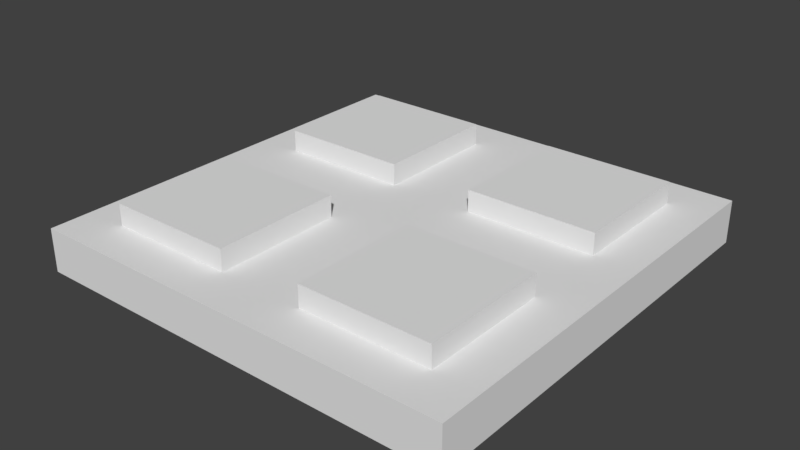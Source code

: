 # Source: Church_Floor_2x2x0.2.blend  (saved by Blender 2.79.0; exported with 4.5.12 LTS)
import bpy
from mathutils import Matrix  # noqa: F401  (used for matrix-valued properties, if any)

bpy.ops.wm.read_factory_settings(use_empty=True)
scene = bpy.context.scene
scene.name = 'Scene'

# ---- collections
col_collection_1 = bpy.data.collections.new('Collection 1'); scene.collection.children.link(col_collection_1)

# ---- world
world_world = bpy.data.worlds.new('World'); scene.world = world_world
world_world.color = (0.05088, 0.05088, 0.05088)
world_world.use_sun_shadow = False
world_world.sun_shadow_jitter_overblur = 0.0
world_world.cycles.sampling_method = 'MANUAL'

# ---- meshes
me_church_floor_2x2x0_2 = bpy.data.meshes.new('Church Floor 2x2x0.2')
me_church_floor_2x2x0_2.from_pydata([(0.2, -0.2, 0.0), (0.2, -1.8, 0.0), (0.0, 0.0, -0.2), (2.0, 0.0, -0.2), (0.0, -2.0, -0.2), (1.8, -1.8, 0.0), (2.0, -2.0, -0.2), (1.8, -0.2, 0.0), (0.2, -0.8, 0.0), (1.8, -0.8, 0.0), (1.2, -0.2, 0.0), (1.2, -1.8, 0.0), (1.2, -0.8, 0.0), (0.8, -0.2, 0.0), (2.0, 0.0, 0.0), (1.8, -1.2, 0.0), (1.2, -1.2, 0.0), (2.0, -1.0, 0.0), (2.0, -2.0, 0.0), (0.8, -1.8, 0.0), (0.8, -0.8, 0.0), (0.2, -1.2, 0.0), (0.0, 0.0, 0.0), (1.0, 0.0, 0.0), (0.8, -1.2, 0.0), (1.0, -2.0, 0.0), (0.0, -2.0, 0.0), (0.0, -1.0, 0.0), (1.0, -1.0, 0.0), (0.2, -0.8, 0.1), (0.2, -0.2, 0.1), (0.8, -0.2, 0.1), (0.8, -0.8, 0.1), (0.8, -1.8, 0.1), (0.2, -1.8, 0.1), (0.2, -1.2, 0.1), (0.8, -1.2, 0.1), (1.8, -1.2, 0.1), (1.8, -1.8, 0.1), (1.2, -1.8, 0.1), (1.2, -1.2, 0.1), (1.2, -0.2, 0.1), (1.8, -0.2, 0.1), (1.8, -0.8, 0.1), (1.2, -0.8, 0.1)], [], [(26, 27, 22, 2, 4), (22, 23, 14, 3, 2), (26, 4, 6, 18, 25), (18, 6, 3, 14, 17), (15, 16, 40, 37), (3, 6, 4, 2), (9, 7, 42, 43), (20, 13, 31, 32), (24, 21, 35, 36), (10, 7, 14, 23), (7, 9, 17, 14), (9, 12, 28, 17), (12, 10, 23, 28), (15, 5, 18, 17), (5, 11, 25, 18), (16, 15, 17, 28), (11, 16, 28, 25), (8, 0, 22, 27), (0, 13, 23, 22), (20, 8, 27, 28), (13, 20, 28, 23), (19, 1, 26, 25), (1, 21, 27, 26), (21, 24, 28, 27), (24, 19, 25, 28), (30, 29, 32, 31), (13, 0, 30, 31), (8, 20, 32, 29), (0, 8, 29, 30), (35, 34, 33, 36), (1, 19, 33, 34), (19, 24, 36, 33), (21, 1, 34, 35), (40, 39, 38, 37), (5, 15, 37, 38), (16, 11, 39, 40), (11, 5, 38, 39), (41, 44, 43, 42), (12, 9, 43, 44), (7, 10, 41, 42), (10, 12, 44, 41)])
me_church_floor_2x2x0_2.use_remesh_preserve_volume = False
me_church_floor_2x2x0_2.use_remesh_preserve_attributes = False
me_church_floor_2x2x0_2.use_mirror_vertex_groups = False
me_church_floor_2x2x0_2.update()

# ---- objects
ob_church_floor_2x2x0_2 = bpy.data.objects.new('Church Floor 2x2x0.2', me_church_floor_2x2x0_2)

# ---- transforms, parenting, visibility, modifiers, constraints
ob_church_floor_2x2x0_2.location = (0.0, 0.0, 0.0)
ob_church_floor_2x2x0_2.lineart.crease_threshold = 0.0

# ---- collection membership
col_collection_1.objects.link(ob_church_floor_2x2x0_2)

# ---- scene / render settings (as saved in the file)
scene.frame_start = 1; scene.frame_end = 250; scene.frame_set(1)
scene.render.engine = 'BLENDER_EEVEE_NEXT'
scene.render.resolution_percentage = 50
scene.render.dither_intensity = 0.0
scene.cycles.use_denoising = False
scene.cycles.samples = 128
scene.cycles.sampling_pattern = 'TABULATED_SOBOL'
scene.cycles.use_adaptive_sampling = False
scene.cycles.use_light_tree = False
scene.cycles.blur_glossy = 0.0
scene.cycles.sample_clamp_indirect = 0.0
scene.view_settings.view_transform = 'Standard'
bpy.context.view_layer.update()

# ---- added for rendering (the .blend has no active camera and no usable light): camera, sun
cam_auto = bpy.data.cameras.new('AutoCamera')
cam_auto.lens = 50.0
cam_auto.sensor_width = 36.0
cam_auto.clip_end = 1000.0
ob_auto_camera = bpy.data.objects.new('AutoCamera', cam_auto)
scene.collection.objects.link(ob_auto_camera)
ob_auto_camera.location = (3.63161, -4.15793, 2.05529)
ob_auto_camera.rotation_euler = (1.09748, -7.21219e-08, 0.694738)
scene.camera = ob_auto_camera
light_auto_sun = bpy.data.lights.new('AutoSun', 'SUN')
light_auto_sun.energy = 3.0
light_auto_sun.angle = 0.0523599
ob_auto_sun = bpy.data.objects.new('AutoSun', light_auto_sun)
scene.collection.objects.link(ob_auto_sun)
ob_auto_sun.rotation_euler = (0.872665, 0.174533, 0.523599)
bpy.context.view_layer.update()
